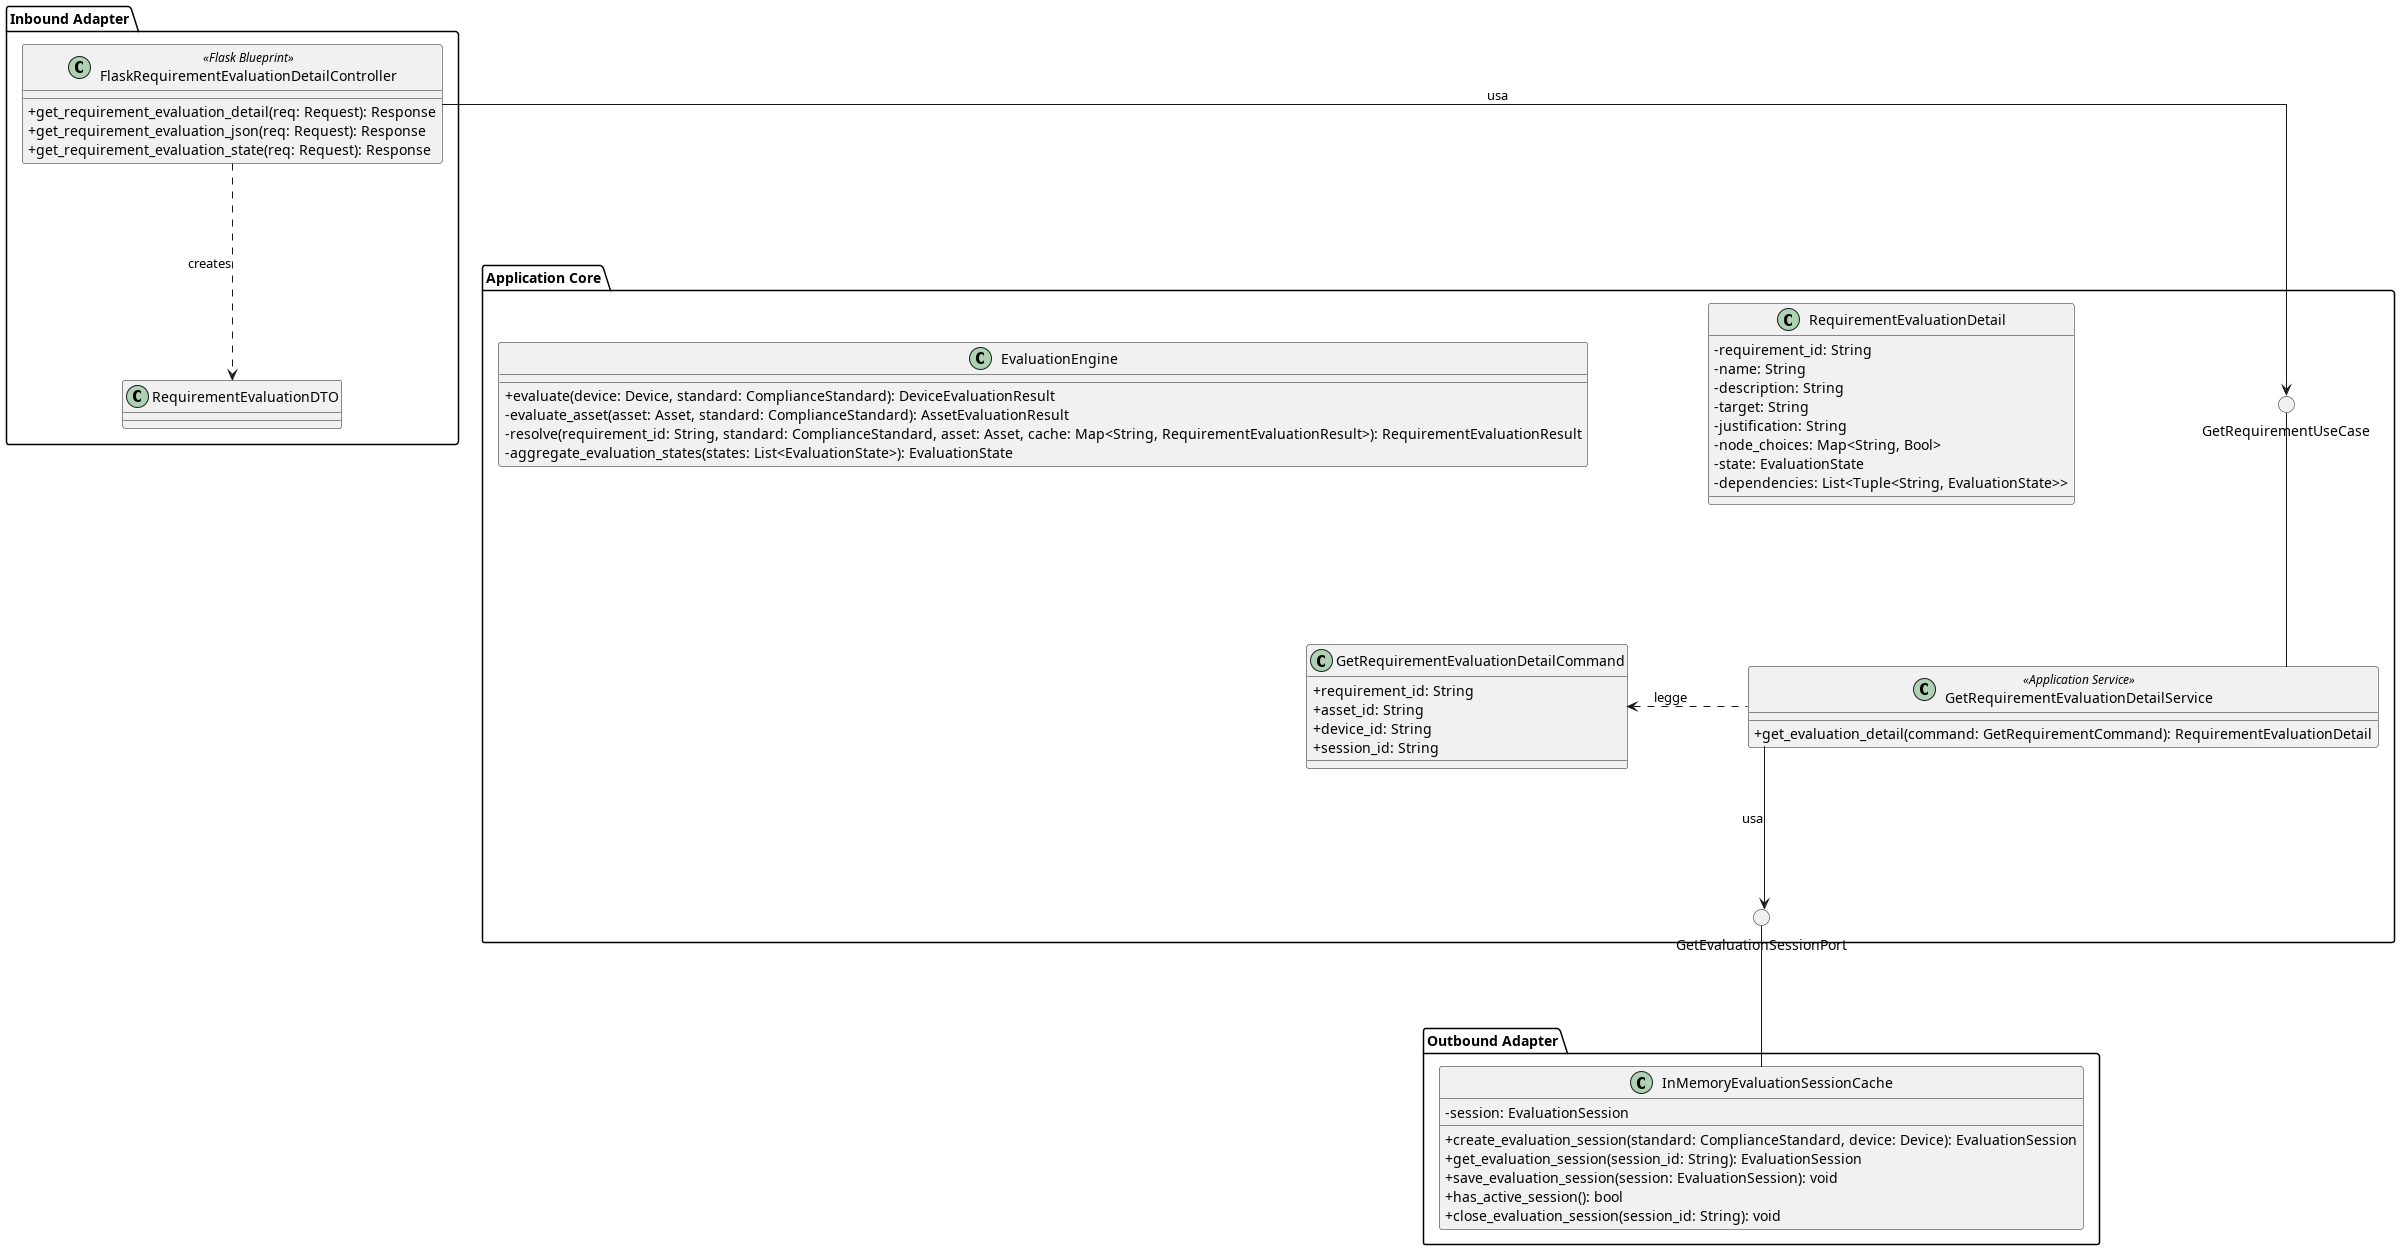

The diagram above was rendered by PlantUML. Its source (embedded in the PNG):
@startuml GetRequirementEvaluationDetail
skinparam linetype ortho
skinparam nodesep 120
skinparam ranksep 140
skinparam classAttributeIconSize 0

package "Inbound Adapter" {
    !include InboundAdapters/FlaskRequirementEvaluationDetailController.puml
    

    FlaskRequirementEvaluationDetailController ..> RequirementEvaluationDTO : creates
}

package "Application Core" {
    () "GetRequirementUseCase"

    !include ApplicationServices/GetRequirementEvaluationDetailService.puml
    !include Command/GetRequirementEvaluationDetailCommand.puml
    !include Domain/RequirementEvaluationDetail.puml
    !include Domain/EvaluationEngine.puml
    () "GetEvaluationSessionPort"

    GetRequirementEvaluationDetailCommand -[hidden]right-------- GetEvaluationSessionPort

    GetRequirementUseCase -down- GetRequirementEvaluationDetailService

    GetRequirementEvaluationDetailService -down-> GetEvaluationSessionPort : usa

    GetRequirementEvaluationDetailService .left.> GetRequirementEvaluationDetailCommand : legge
}

package "Outbound Adapter" {
    !include OutboundAdapters/InMemoryEvaluationSessionCache.puml
}

FlaskRequirementEvaluationDetailController -down-> GetRequirementUseCase : usa
GetEvaluationSessionPort -down- InMemoryEvaluationSessionCache

@enduml